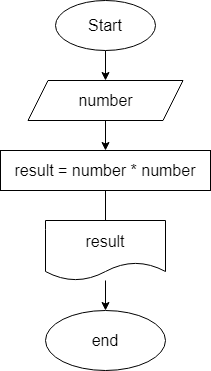

The diagram above was exported from draw.io. Its source (the exported page's mxGraphModel, read from the mxfile embedded in the PNG):
<mxGraphModel dx="650" dy="353" grid="1" gridSize="10" guides="1" tooltips="1" connect="1" arrows="1" fold="1" page="1" pageScale="1" pageWidth="850" pageHeight="1100" math="0" shadow="0">
  <root>
    <mxCell id="0" />
    <mxCell id="1" parent="0" />
    <mxCell id="4" value="" style="edgeStyle=none;html=1;" parent="1" source="2" target="3" edge="1">
      <mxGeometry relative="1" as="geometry" />
    </mxCell>
    <mxCell id="2" value="&lt;font style=&quot;font-size: 16px&quot;&gt;Start&lt;/font&gt;" style="ellipse;whiteSpace=wrap;html=1;" parent="1" vertex="1">
      <mxGeometry x="250" y="20" width="100" height="50" as="geometry" />
    </mxCell>
    <mxCell id="6" value="" style="edgeStyle=none;html=1;" parent="1" source="3" target="5" edge="1">
      <mxGeometry relative="1" as="geometry" />
    </mxCell>
    <mxCell id="3" value="&lt;font style=&quot;font-size: 16px&quot;&gt;number&lt;/font&gt;" style="shape=parallelogram;perimeter=parallelogramPerimeter;whiteSpace=wrap;html=1;fixedSize=1;" parent="1" vertex="1">
      <mxGeometry x="222.5" y="100" width="155" height="40" as="geometry" />
    </mxCell>
    <mxCell id="8" value="" style="edgeStyle=none;html=1;startArrow=none;" parent="1" source="9" edge="1">
      <mxGeometry relative="1" as="geometry">
        <mxPoint x="300" y="300" as="targetPoint" />
      </mxGeometry>
    </mxCell>
    <mxCell id="5" value="&lt;font style=&quot;font-size: 16px&quot;&gt;result = number * number&lt;/font&gt;" style="whiteSpace=wrap;html=1;" parent="1" vertex="1">
      <mxGeometry x="195" y="170" width="210" height="40" as="geometry" />
    </mxCell>
    <mxCell id="12" value="" style="edgeStyle=none;html=1;fontSize=16;" parent="1" source="9" target="11" edge="1">
      <mxGeometry relative="1" as="geometry" />
    </mxCell>
    <mxCell id="9" value="&lt;font style=&quot;font-size: 16px&quot;&gt;result&lt;/font&gt;" style="shape=document;whiteSpace=wrap;html=1;boundedLbl=1;" parent="1" vertex="1">
      <mxGeometry x="240" y="240" width="120" height="60" as="geometry" />
    </mxCell>
    <mxCell id="10" value="" style="edgeStyle=none;html=1;endArrow=none;" parent="1" source="5" target="9" edge="1">
      <mxGeometry relative="1" as="geometry">
        <mxPoint x="300" y="210" as="sourcePoint" />
        <mxPoint x="300" y="300" as="targetPoint" />
      </mxGeometry>
    </mxCell>
    <mxCell id="11" value="&lt;font style=&quot;font-size: 16px&quot;&gt;end&lt;/font&gt;" style="ellipse;whiteSpace=wrap;html=1;" parent="1" vertex="1">
      <mxGeometry x="240" y="330" width="120" height="60" as="geometry" />
    </mxCell>
  </root>
</mxGraphModel>